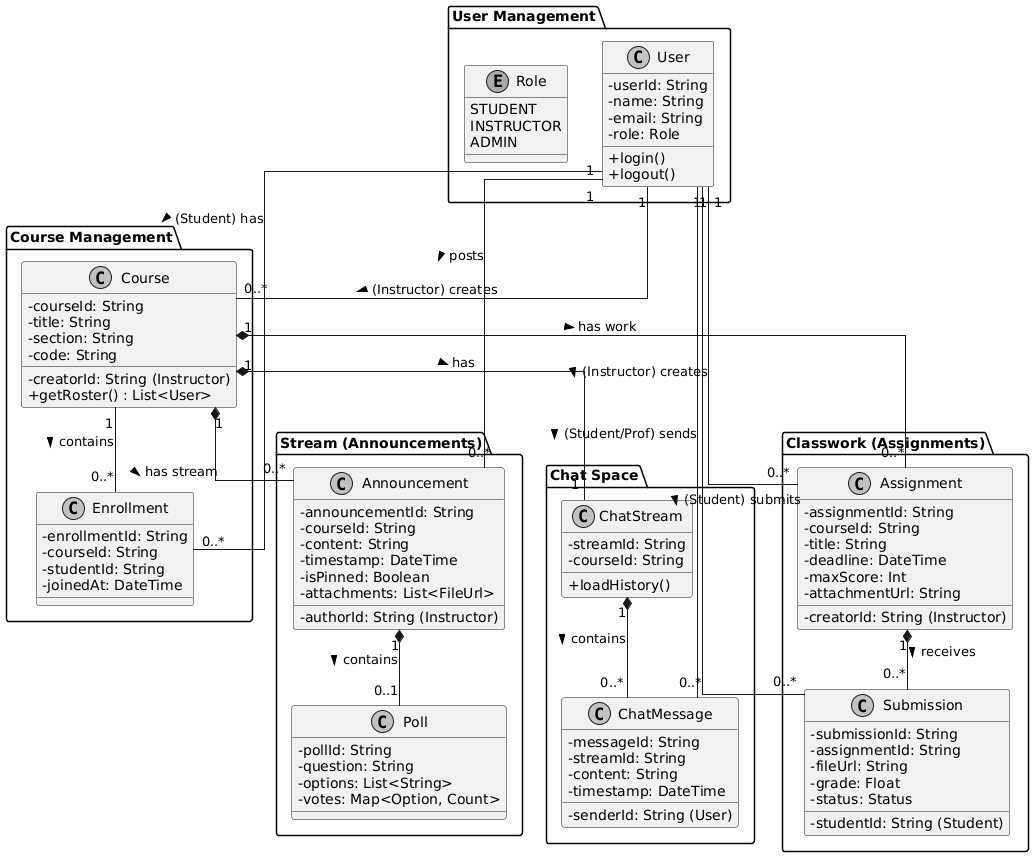

The diagram above was rendered by PlantUML. Its source (embedded in the PNG):
@startuml
skinparam classAttributeIconSize 0
skinparam monochrome true
skinparam linetype ortho

' --- User Management ---
package "User Management" {
    enum Role {
        STUDENT
        INSTRUCTOR
        ADMIN
    }

    class User {
        - userId: String
        - name: String
        - email: String
        - role: Role
        + login()
        + logout()
    }
}

' --- Course Core (People & Setup) ---
package "Course Management" {
    class Course {
        - courseId: String
        - title: String
        - section: String
        - code: String
        - creatorId: String (Instructor)
        + getRoster() : List<User>
    }

    class Enrollment {
        - enrollmentId: String
        - courseId: String
        - studentId: String
        - joinedAt: DateTime
    }
}

' --- Stream (Announcements) ---
package "Stream (Announcements)" {
    class Announcement {
        - announcementId: String
        - courseId: String
        - authorId: String (Instructor)
        - content: String
        - timestamp: DateTime
        - isPinned: Boolean
        - attachments: List<FileUrl>
    }

    class Poll {
        - pollId: String
        - question: String
        - options: List<String>
        - votes: Map<Option, Count>
    }
}

' --- Classwork (Assignments) ---
package "Classwork (Assignments)" {
    class Assignment {
        - assignmentId: String
        - courseId: String
        - creatorId: String (Instructor)
        - title: String
        - deadline: DateTime
        - maxScore: Int
        - attachmentUrl: String
    }

    class Submission {
        - submissionId: String
        - assignmentId: String
        - studentId: String (Student)
        - fileUrl: String
        - grade: Float
        - status: Status
    }
}

' --- Peer Chat (Single Stream) ---
package "Chat Space" {
    class ChatStream {
        - streamId: String
        - courseId: String
        + loadHistory()
    }

    class ChatMessage {
        - messageId: String
        - streamId: String
        - senderId: String (User)
        - content: String
        - timestamp: DateTime
    }
}

' ================= RELATIONSHIPS =================

' 1. Student Enrollment (The "People" List)
User "1" -- "0..*" Enrollment : (Student) has >
Course "1" -- "0..*" Enrollment : contains >

' 2. Instructor Ownership
User "1" -- "0..*" Course : (Instructor) creates >

' 3. Stream (Announcements)
Course "1" *-- "0..*" Announcement : has stream >
Announcement "1" *-- "0..1" Poll : contains >
User "1" -- "0..*" Announcement : posts >

' 4. Classwork (Assignments)
Course "1" *-- "0..*" Assignment : has work >
User "1" -- "0..*" Assignment : (Instructor) creates >
Assignment "1" *-- "0..*" Submission : receives >
User "1" -- "0..*" Submission : (Student) submits >

' 5. Chat Space (Peer Stream)
Course "1" *-- "1" ChatStream : has >
ChatStream "1" *-- "0..*" ChatMessage : contains >
User "1" -- "0..*" ChatMessage : (Student/Prof) sends >
@enduml